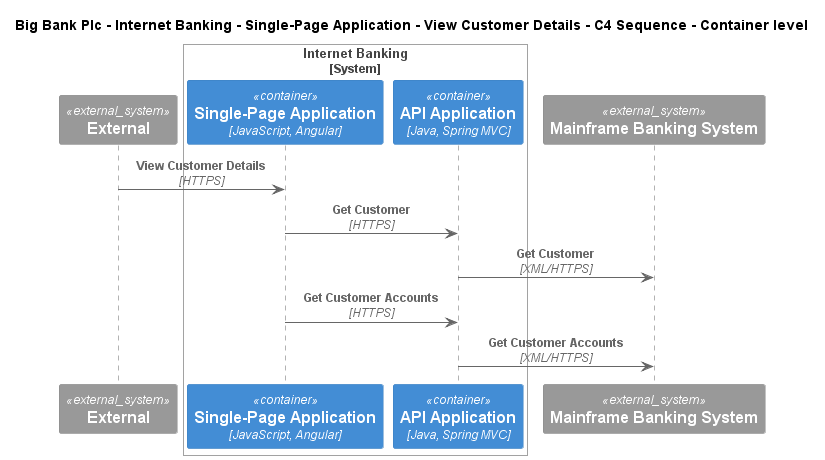

The diagram above was rendered by PlantUML. Its source (embedded in the PNG):
@startuml
!include ..\..\..\..\..\..\..\.c4s\C4_Sequence.puml
SHOW_FOOT_BOXES()

title Big Bank Plc - Internet Banking - Single-Page Application - View Customer Details - C4 Sequence - Container level

System_Ext(C4InterFlow.SoftwareSystems.ExternalSystem, "External", "")

System_Boundary(BigBankPlc.SoftwareSystems.InternetBanking, "Internet Banking")
    Container(BigBankPlc.SoftwareSystems.InternetBanking.Containers.SinglePageApp, "Single-Page Application", "JavaScript, Angular", "Provides all the Internet banking functionality to customers via their web browser")
    Container(BigBankPlc.SoftwareSystems.InternetBanking.Containers.APIApplication, "API Application", "Java, Spring MVC", "Provides Internet banking functionality via API")
Boundary_End()
System_Ext(BigBankPlc.SoftwareSystems.MainframeBankingSystem, "Mainframe Banking System", "Stores all of the core banking information about customers, accounts, transactions, etc.")

Rel(C4InterFlow.SoftwareSystems.ExternalSystem, BigBankPlc.SoftwareSystems.InternetBanking.Containers.SinglePageApp, "View Customer Details", "HTTPS")
Rel(BigBankPlc.SoftwareSystems.InternetBanking.Containers.SinglePageApp, BigBankPlc.SoftwareSystems.InternetBanking.Containers.APIApplication, "Get Customer", "HTTPS")
Rel(BigBankPlc.SoftwareSystems.InternetBanking.Containers.APIApplication, BigBankPlc.SoftwareSystems.MainframeBankingSystem, "Get Customer", "XML/HTTPS")
Rel(BigBankPlc.SoftwareSystems.InternetBanking.Containers.SinglePageApp, BigBankPlc.SoftwareSystems.InternetBanking.Containers.APIApplication, "Get Customer Accounts", "HTTPS")
Rel(BigBankPlc.SoftwareSystems.InternetBanking.Containers.APIApplication, BigBankPlc.SoftwareSystems.MainframeBankingSystem, "Get Customer Accounts", "XML/HTTPS")


@enduml